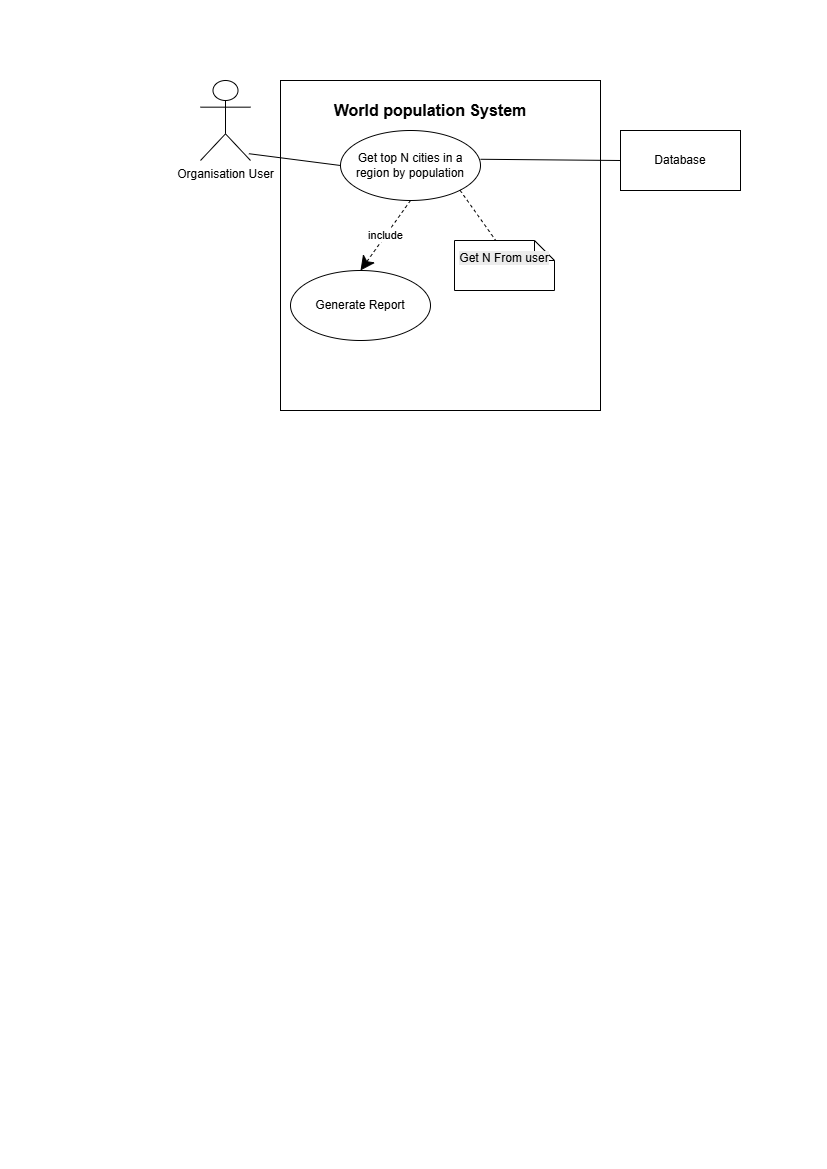

The diagram above was exported from draw.io. Its source (the exported page's mxGraphModel, read from the mxfile embedded in the PNG):
<mxGraphModel dx="1542" dy="815" grid="1" gridSize="10" guides="1" tooltips="1" connect="1" arrows="1" fold="1" page="1" pageScale="1" pageWidth="827" pageHeight="1169" math="0" shadow="0">
  <root>
    <mxCell id="0" />
    <mxCell id="1" parent="0" />
    <mxCell id="JgG9OEfVIyTpWdgOR1dm-1" parent="1" style="shape=umlActor;verticalLabelPosition=bottom;verticalAlign=top;html=1;" value="Organisation User" vertex="1">
      <mxGeometry height="80" width="50" x="200" y="80" as="geometry" />
    </mxCell>
    <mxCell id="JgG9OEfVIyTpWdgOR1dm-2" parent="1" style="rounded=0;whiteSpace=wrap;html=1;" value="" vertex="1">
      <mxGeometry height="330" width="320" x="280" y="80" as="geometry" />
    </mxCell>
    <mxCell id="JgG9OEfVIyTpWdgOR1dm-3" parent="1" style="text;html=1;whiteSpace=wrap;strokeColor=none;fillColor=none;align=center;verticalAlign=middle;rounded=0;fontStyle=1;fontSize=16;" value="World population System" vertex="1">
      <mxGeometry height="40" width="220" x="320" y="90" as="geometry" />
    </mxCell>
    <mxCell id="JgG9OEfVIyTpWdgOR1dm-4" parent="1" style="ellipse;whiteSpace=wrap;html=1;" value="Get top N&amp;nbsp;cities in a region by population" vertex="1">
      <mxGeometry height="70" width="140" x="340" y="130" as="geometry" />
    </mxCell>
    <mxCell id="JgG9OEfVIyTpWdgOR1dm-5" edge="1" parent="1" source="JgG9OEfVIyTpWdgOR1dm-1" style="endArrow=none;html=1;rounded=0;entryX=0;entryY=0.5;entryDx=0;entryDy=0;exitX=0.968;exitY=0.915;exitDx=0;exitDy=0;exitPerimeter=0;" target="JgG9OEfVIyTpWdgOR1dm-4" value="">
      <mxGeometry height="50" relative="1" width="50" as="geometry">
        <mxPoint x="290" y="190" as="sourcePoint" />
        <mxPoint x="340" y="140" as="targetPoint" />
      </mxGeometry>
    </mxCell>
    <mxCell id="JgG9OEfVIyTpWdgOR1dm-6" parent="1" style="rounded=0;whiteSpace=wrap;html=1;" value="" vertex="1">
      <mxGeometry height="60" width="120" x="620" y="130" as="geometry" />
    </mxCell>
    <mxCell id="JgG9OEfVIyTpWdgOR1dm-7" parent="1" style="text;html=1;whiteSpace=wrap;strokeColor=none;fillColor=none;align=center;verticalAlign=middle;rounded=0;" value="Database" vertex="1">
      <mxGeometry height="30" width="60" x="650" y="145" as="geometry" />
    </mxCell>
    <mxCell id="JgG9OEfVIyTpWdgOR1dm-8" edge="1" parent="1" source="JgG9OEfVIyTpWdgOR1dm-4" style="endArrow=none;html=1;rounded=0;exitX=1;exitY=0.411;exitDx=0;exitDy=0;entryX=0;entryY=0.5;entryDx=0;entryDy=0;exitPerimeter=0;" target="JgG9OEfVIyTpWdgOR1dm-6" value="">
      <mxGeometry height="50" relative="1" width="50" as="geometry">
        <mxPoint x="540" y="160" as="sourcePoint" />
        <mxPoint x="610.7106781186548" y="110" as="targetPoint" />
      </mxGeometry>
    </mxCell>
    <mxCell id="JgG9OEfVIyTpWdgOR1dm-9" parent="1" style="ellipse;whiteSpace=wrap;html=1;" value="Generate Report" vertex="1">
      <mxGeometry height="70" width="140" x="290" y="270" as="geometry" />
    </mxCell>
    <mxCell id="JgG9OEfVIyTpWdgOR1dm-10" edge="1" parent="1" source="JgG9OEfVIyTpWdgOR1dm-4" style="endArrow=classic;endSize=12;dashed=1;html=1;rounded=0;entryX=0.5;entryY=0;entryDx=0;entryDy=0;exitX=0.5;exitY=1;exitDx=0;exitDy=0;endFill=1;" target="JgG9OEfVIyTpWdgOR1dm-9" value="include">
      <mxGeometry relative="1" width="160" as="geometry">
        <mxPoint x="460" y="190" as="sourcePoint" />
        <mxPoint x="620" y="190" as="targetPoint" />
      </mxGeometry>
    </mxCell>
    <mxCell id="JgG9OEfVIyTpWdgOR1dm-11" edge="1" parent="1" source="JgG9OEfVIyTpWdgOR1dm-4" style="endArrow=none;endSize=12;dashed=1;html=1;rounded=0;exitX=1;exitY=1;exitDx=0;exitDy=0;endFill=0;" value="">
      <mxGeometry relative="1" width="160" x="0.027" y="-10" as="geometry">
        <mxPoint as="offset" />
        <mxPoint x="450" y="190" as="sourcePoint" />
        <mxPoint x="496.7025920000001" y="241.99533800000006" as="targetPoint" />
      </mxGeometry>
    </mxCell>
    <mxCell id="JgG9OEfVIyTpWdgOR1dm-12" parent="1" style="shape=note;size=20;whiteSpace=wrap;html=1;" value="&#10;&lt;span style=&quot;color: rgb(0, 0, 0); font-family: Helvetica; font-size: 12px; font-style: normal; font-variant-ligatures: normal; font-variant-caps: normal; font-weight: 400; letter-spacing: normal; orphans: 2; text-align: center; text-indent: 0px; text-transform: none; widows: 2; word-spacing: 0px; -webkit-text-stroke-width: 0px; white-space: normal; background-color: rgb(236, 236, 236); text-decoration-thickness: initial; text-decoration-style: initial; text-decoration-color: initial; display: inline !important; float: none;&quot;&gt;Get N From user&lt;/span&gt;&#10;&#10;" vertex="1">
      <mxGeometry height="50" width="100" x="454" y="240" as="geometry" />
    </mxCell>
  </root>
</mxGraphModel>